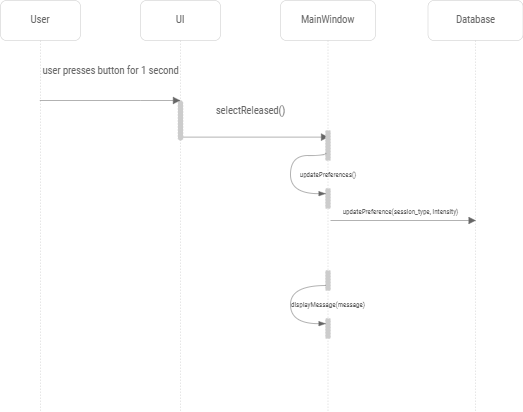

The diagram above was exported from draw.io. Its source (the exported page's mxGraphModel, read from the mxfile embedded in the PNG):
<mxGraphModel dx="1038" dy="513" grid="1" gridSize="10" guides="1" tooltips="1" connect="1" arrows="1" fold="1" page="1" pageScale="1" pageWidth="850" pageHeight="1100" math="0" shadow="0">
  <root>
    <mxCell id="0" />
    <mxCell id="1" parent="0" />
    <mxCell id="Ilyo95nWMIOVPIz-jvs4-1" value="User" style="shape=umlLifeline;perimeter=lifelinePerimeter;whiteSpace=wrap;html=1;container=1;collapsible=0;recursiveResize=0;outlineConnect=0;strokeWidth=0.5;fontFamily=Roboto Condensed;fontSource=https%3A%2F%2Ffonts.googleapis.com%2Fcss%3Ffamily%3DRoboto%2BCondensed;fontSize=10.5;rounded=1;strokeColor=#CCCCCC;fontColor=#666666;" parent="1" vertex="1">
      <mxGeometry x="30" y="90" width="80" height="411" as="geometry" />
    </mxCell>
    <mxCell id="Ilyo95nWMIOVPIz-jvs4-2" value="UI" style="shape=umlLifeline;perimeter=lifelinePerimeter;whiteSpace=wrap;html=1;container=1;collapsible=0;recursiveResize=0;outlineConnect=0;strokeWidth=0.5;fontFamily=Roboto Condensed;fontSource=https%3A%2F%2Ffonts.googleapis.com%2Fcss%3Ffamily%3DRoboto%2BCondensed;fontSize=10.5;rounded=1;strokeColor=#CCCCCC;fontColor=#666666;" parent="1" vertex="1">
      <mxGeometry x="170" y="90" width="80" height="411" as="geometry" />
    </mxCell>
    <mxCell id="Ilyo95nWMIOVPIz-jvs4-22" value="" style="html=1;points=[];perimeter=orthogonalPerimeter;rounded=1;dashed=1;fontSize=9;strokeColor=#CCCCCC;strokeWidth=0.5;fillColor=#CCCCCC;arcSize=50;" parent="Ilyo95nWMIOVPIz-jvs4-2" vertex="1">
      <mxGeometry x="37.5" y="100" width="5" height="40" as="geometry" />
    </mxCell>
    <mxCell id="Ilyo95nWMIOVPIz-jvs4-3" value="MainWindow" style="shape=umlLifeline;perimeter=lifelinePerimeter;whiteSpace=wrap;html=1;container=1;collapsible=0;recursiveResize=0;outlineConnect=0;strokeWidth=0.5;fontFamily=Roboto Condensed;fontSource=https%3A%2F%2Ffonts.googleapis.com%2Fcss%3Ffamily%3DRoboto%2BCondensed;fontSize=10.5;rounded=1;strokeColor=#CCCCCC;fontColor=#666666;" parent="1" vertex="1">
      <mxGeometry x="310" y="90" width="95" height="411" as="geometry" />
    </mxCell>
    <mxCell id="Ilyo95nWMIOVPIz-jvs4-24" value="selectReleased()" style="html=1;verticalAlign=bottom;endArrow=block;rounded=0;strokeWidth=0.5;fontFamily=Roboto Condensed;fontSource=https%3A%2F%2Ffonts.googleapis.com%2Fcss%3Ffamily%3DRoboto%2BCondensed;fontSize=10.5;exitX=0.874;exitY=0.858;exitDx=0;exitDy=0;exitPerimeter=0;strokeColor=#666666;fontColor=#666666;" parent="Ilyo95nWMIOVPIz-jvs4-3" edge="1">
      <mxGeometry x="-0.0714" y="17" width="80" relative="1" as="geometry">
        <mxPoint x="-97.49999999999994" y="136.6200000000001" as="sourcePoint" />
        <mxPoint x="47.87999999999994" y="136.6200000000001" as="targetPoint" />
        <mxPoint as="offset" />
      </mxGeometry>
    </mxCell>
    <mxCell id="Ilyo95nWMIOVPIz-jvs4-15" value="" style="html=1;points=[];perimeter=orthogonalPerimeter;rounded=1;dashed=1;fontSize=9;strokeColor=#CCCCCC;strokeWidth=0.5;fillColor=#CCCCCC;" parent="Ilyo95nWMIOVPIz-jvs4-3" vertex="1">
      <mxGeometry x="45" y="130" width="5" height="30" as="geometry" />
    </mxCell>
    <mxCell id="Ilyo95nWMIOVPIz-jvs4-16" value="" style="html=1;points=[];perimeter=orthogonalPerimeter;rounded=1;dashed=1;fontSize=9;strokeColor=#CCCCCC;strokeWidth=0.5;fillColor=#CCCCCC;" parent="Ilyo95nWMIOVPIz-jvs4-3" vertex="1">
      <mxGeometry x="45" y="188" width="5" height="20" as="geometry" />
    </mxCell>
    <mxCell id="Ilyo95nWMIOVPIz-jvs4-17" style="edgeStyle=orthogonalEdgeStyle;orthogonalLoop=1;jettySize=auto;html=1;entryX=0.084;entryY=0.158;entryDx=0;entryDy=0;entryPerimeter=0;fontFamily=Roboto Condensed;fontSource=https%3A%2F%2Ffonts.googleapis.com%2Fcss%3Ffamily%3DRoboto%2BCondensed;fontSize=7;curved=1;exitX=0.084;exitY=0.751;exitDx=0;exitDy=0;exitPerimeter=0;strokeWidth=0.5;endArrow=blockThin;endFill=1;strokeColor=#666666;" parent="Ilyo95nWMIOVPIz-jvs4-3" source="Ilyo95nWMIOVPIz-jvs4-15" edge="1">
      <mxGeometry relative="1" as="geometry">
        <Array as="points">
          <mxPoint x="10" y="155" />
          <mxPoint x="10" y="193" />
        </Array>
        <mxPoint x="45.42000000000007" y="193.15999999999985" as="targetPoint" />
      </mxGeometry>
    </mxCell>
    <mxCell id="Ilyo95nWMIOVPIz-jvs4-20" value="updatePreferences()" style="text;html=1;strokeColor=none;fillColor=none;align=center;verticalAlign=middle;whiteSpace=wrap;rounded=0;fontFamily=Roboto Condensed;fontSource=https%3A%2F%2Ffonts.googleapis.com%2Fcss%3Ffamily%3DRoboto%2BCondensed;fontSize=7;fontColor=#666666;" parent="Ilyo95nWMIOVPIz-jvs4-3" vertex="1">
      <mxGeometry x="32.5" y="170" width="30" height="10" as="geometry" />
    </mxCell>
    <mxCell id="Ilyo95nWMIOVPIz-jvs4-25" value="" style="html=1;points=[];perimeter=orthogonalPerimeter;rounded=1;dashed=1;fontSize=9;strokeColor=#CCCCCC;strokeWidth=0.5;fillColor=#CCCCCC;" parent="Ilyo95nWMIOVPIz-jvs4-3" vertex="1">
      <mxGeometry x="45" y="270" width="5" height="20" as="geometry" />
    </mxCell>
    <mxCell id="Ilyo95nWMIOVPIz-jvs4-26" value="" style="html=1;points=[];perimeter=orthogonalPerimeter;rounded=1;dashed=1;fontSize=9;strokeColor=#CCCCCC;strokeWidth=0.5;fillColor=#CCCCCC;" parent="Ilyo95nWMIOVPIz-jvs4-3" vertex="1">
      <mxGeometry x="45" y="318" width="5" height="20" as="geometry" />
    </mxCell>
    <mxCell id="Ilyo95nWMIOVPIz-jvs4-27" style="edgeStyle=orthogonalEdgeStyle;orthogonalLoop=1;jettySize=auto;html=1;entryX=0.084;entryY=0.158;entryDx=0;entryDy=0;entryPerimeter=0;fontFamily=Roboto Condensed;fontSource=https%3A%2F%2Ffonts.googleapis.com%2Fcss%3Ffamily%3DRoboto%2BCondensed;fontSize=7;curved=1;exitX=0.084;exitY=0.751;exitDx=0;exitDy=0;exitPerimeter=0;strokeWidth=0.5;endArrow=blockThin;endFill=1;strokeColor=#666666;" parent="Ilyo95nWMIOVPIz-jvs4-3" source="Ilyo95nWMIOVPIz-jvs4-25" edge="1">
      <mxGeometry relative="1" as="geometry">
        <Array as="points">
          <mxPoint x="10" y="285" />
          <mxPoint x="10" y="323" />
        </Array>
        <mxPoint x="45.42000000000007" y="323.15999999999985" as="targetPoint" />
      </mxGeometry>
    </mxCell>
    <mxCell id="Ilyo95nWMIOVPIz-jvs4-29" value="displayMessage(message)" style="text;html=1;strokeColor=none;fillColor=none;align=center;verticalAlign=middle;whiteSpace=wrap;rounded=0;fontFamily=Roboto Condensed;fontSource=https%3A%2F%2Ffonts.googleapis.com%2Fcss%3Ffamily%3DRoboto%2BCondensed;fontSize=7;fontColor=#666666;" parent="Ilyo95nWMIOVPIz-jvs4-3" vertex="1">
      <mxGeometry x="32.5" y="300" width="30" height="10" as="geometry" />
    </mxCell>
    <mxCell id="Ilyo95nWMIOVPIz-jvs4-14" value="Database" style="shape=umlLifeline;perimeter=lifelinePerimeter;whiteSpace=wrap;html=1;container=1;collapsible=0;recursiveResize=0;outlineConnect=0;strokeWidth=0.5;fontFamily=Roboto Condensed;fontSource=https%3A%2F%2Ffonts.googleapis.com%2Fcss%3Ffamily%3DRoboto%2BCondensed;fontSize=10.5;rounded=1;strokeColor=#CCCCCC;fontColor=#666666;" parent="1" vertex="1">
      <mxGeometry x="457.5" y="90" width="95" height="411" as="geometry" />
    </mxCell>
    <mxCell id="Ilyo95nWMIOVPIz-jvs4-23" value="user presses button for 1 second" style="html=1;verticalAlign=bottom;endArrow=block;rounded=0;strokeWidth=0.5;fontFamily=Roboto Condensed;fontSource=https%3A%2F%2Ffonts.googleapis.com%2Fcss%3Ffamily%3DRoboto%2BCondensed;fontSize=10.5;strokeColor=#666666;fontColor=#666666;" parent="1" source="Ilyo95nWMIOVPIz-jvs4-1" target="Ilyo95nWMIOVPIz-jvs4-2" edge="1">
      <mxGeometry x="0.0055" y="20" width="80" relative="1" as="geometry">
        <mxPoint x="70" y="271" as="sourcePoint" />
        <mxPoint x="140" y="190" as="targetPoint" />
        <Array as="points">
          <mxPoint x="170" y="190" />
        </Array>
        <mxPoint as="offset" />
      </mxGeometry>
    </mxCell>
    <mxCell id="Ilyo95nWMIOVPIz-jvs4-41" value="&lt;font style=&quot;font-size: 7px&quot;&gt;updatePreference(session_type, intensity)&lt;/font&gt;" style="html=1;verticalAlign=bottom;endArrow=block;rounded=0;strokeWidth=0.5;fontFamily=Roboto Condensed;fontSource=https%3A%2F%2Ffonts.googleapis.com%2Fcss%3Ffamily%3DRoboto%2BCondensed;fontSize=10.5;exitX=0.874;exitY=0.858;exitDx=0;exitDy=0;exitPerimeter=0;strokeColor=#666666;fontColor=#666666;" parent="1" edge="1">
      <mxGeometry x="-0.037" width="80" relative="1" as="geometry">
        <mxPoint x="360" y="310.0000000000001" as="sourcePoint" />
        <mxPoint x="505.3799999999999" y="310.0000000000001" as="targetPoint" />
        <mxPoint as="offset" />
      </mxGeometry>
    </mxCell>
  </root>
</mxGraphModel>